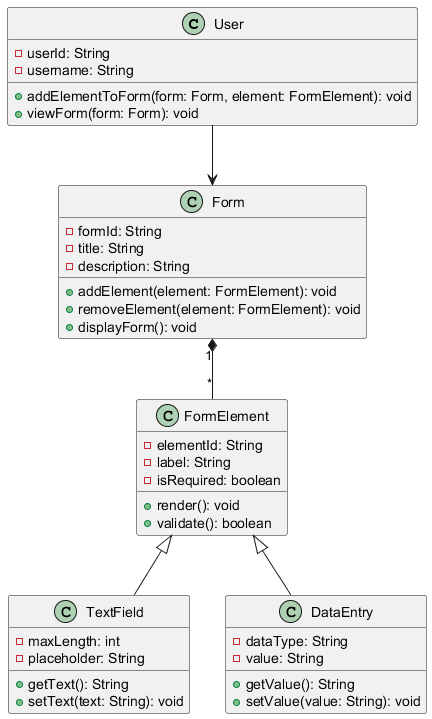

The diagram above was rendered by PlantUML. Its source (embedded in the PNG):
@startuml
class User {
    - userId: String
    - username: String
    + addElementToForm(form: Form, element: FormElement): void
    + viewForm(form: Form): void
}

class Form {
    - formId: String
    - title: String
    - description: String
    + addElement(element: FormElement): void
    + removeElement(element: FormElement): void
    + displayForm(): void
}

class FormElement {
    - elementId: String
    - label: String
    - isRequired: boolean
    + render(): void
    + validate(): boolean
}

class TextField {
    - maxLength: int
    - placeholder: String
    + getText(): String
    + setText(text: String): void
}

class DataEntry {
    - dataType: String
    - value: String
    + getValue(): String
    + setValue(value: String): void
}

User --> Form
Form "1" *-- "*" FormElement
FormElement <|-- TextField
FormElement <|-- DataEntry
@enduml